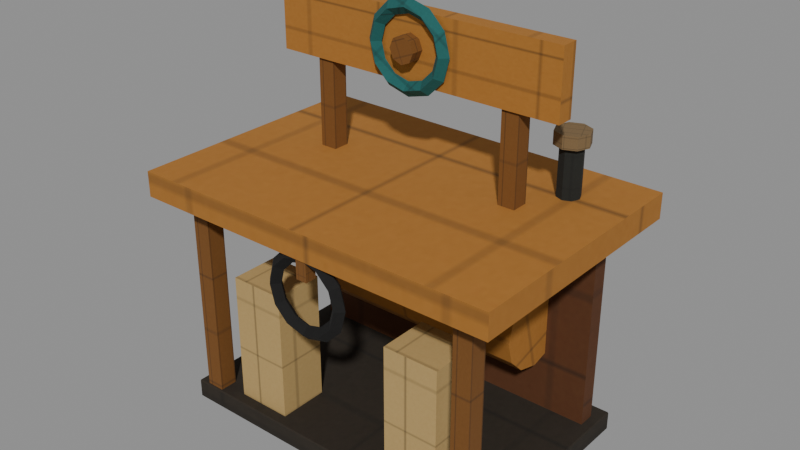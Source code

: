 # Source: filling-shed.e4.blend  (saved by Blender 5.1.30; exported with 4.5.12 LTS)
import bpy
from mathutils import Matrix  # noqa: F401  (used for matrix-valued properties, if any)

bpy.ops.wm.read_factory_settings(use_empty=True)
scene = bpy.context.scene
scene.name = 'Scene'

# ---- images (referenced by path relative to the original .blend; pixels are not part of the script)
import os
ASSET_DIR = os.environ.get("B2B_ASSET_DIR", "")  # directory of the original .blend (textures are referenced by path, not embedded)
HERE = os.path.dirname(os.path.abspath(__file__))  # packed textures are extracted next to this script under _unpacked/

def load_image(name, relpath, width, height, colorspace="sRGB"):
    """Load a texture the original file referenced (path relative to the .blend, or extracted next to this script)."""
    p = next((c for c in (os.path.join(HERE, relpath), os.path.join(ASSET_DIR, relpath)) if relpath and os.path.exists(c)), "")
    if p:
        img = bpy.data.images.load(p, check_existing=True)
        img.name = name
    else:  # same state as the original file: an image datablock whose file is absent (Cycles renders it pink)
        img = bpy.data.images.new(name, width, height)
        img.source = "FILE"
        img.filepath = "//" + (relpath or name)
    img.colorspace_settings.name = colorspace
    return img
img_era_props_e4_atlas_png = load_image('era-props-e4-atlas.png', '_unpacked/era-props-e4-atlas.61669134.png', 512, 512, 'sRGB')

# ---- materials (node trees are filled in below, after node groups)
mat_e4erapropssharedmaterial = bpy.data.materials.new('E4EraPropsSharedMaterial')

# ---- material node trees
mat_e4erapropssharedmaterial.use_nodes = True; mat_e4erapropssharedmaterial.node_tree.nodes.clear()
_N = mat_e4erapropssharedmaterial.node_tree.nodes; _L = mat_e4erapropssharedmaterial.node_tree.links
n0 = _N.new('ShaderNodeOutputMaterial'); n0.name = 'Material Output'; n0.location = (0, 0)
n1 = _N.new('ShaderNodeBsdfPrincipled'); n1.name = 'Principled BSDF'; n1.location = (0, 0)
n1.inputs[2].default_value = 0.9
n1.inputs[27].default_value = (0.0, 0.0, 0.0, 1.0)
n2 = _N.new('ShaderNodeTexImage'); n2.name = 'Image Texture'; n2.location = (0, 0)
n2.image = img_era_props_e4_atlas_png
_L.new(n2.outputs[0], n1.inputs[0])
_L.new(n1.outputs[0], n0.inputs[0])
n0.is_active_output = True

# ---- meshes
me_fillingshede4mesh = bpy.data.meshes.new('FillingShedE4Mesh')
me_fillingshede4mesh.from_pydata([(-1.202, -0.752, 0.0), (-1.202, -0.76, 0.008), (-1.21, -0.752, 0.008), (-1.202, -0.76, 0.132), (-1.202, -0.752, 0.14), (-1.21, -0.752, 0.132), (-1.202, 0.752, 0.0), (-1.21, 0.752, 0.008), (-1.202, 0.76, 0.008), (-1.202, 0.752, 0.14), (-1.202, 0.76, 0.132), (-1.21, 0.752, 0.132), (1.202, -0.752, 0.0), (1.21, -0.752, 0.008), (1.202, -0.76, 0.008), (1.202, -0.752, 0.14), (1.202, -0.76, 0.132), (1.21, -0.752, 0.132), (1.202, 0.752, 0.0), (1.202, 0.76, 0.008), (1.21, 0.752, 0.008), (1.202, 0.752, 0.14), (1.21, 0.752, 0.132), (1.202, 0.76, 0.132), (-1.14, 0.52, 0.08), (-1.14, 0.52, 1.6), (-1.14, 0.64, 0.08), (-1.14, 0.64, 1.6), (1.14, 0.52, 0.08), (1.14, 0.52, 1.6), (1.14, 0.64, 0.08), (1.14, 0.64, 1.6), (-1.34, -0.91, 1.59), (-1.34, -0.91, 1.77), (-1.34, 0.91, 1.59), (-1.34, 0.91, 1.77), (1.34, -0.91, 1.59), (1.34, -0.91, 1.77), (1.34, 0.91, 1.59), (1.34, 0.91, 1.77), (-1.125, -0.745, 0.06), (-1.125, -0.745, 1.62), (-1.125, -0.615, 0.06), (-1.125, -0.615, 1.62), (-0.995, -0.745, 0.06), (-0.995, -0.745, 1.62), (-0.995, -0.615, 0.06), (-0.995, -0.615, 1.62), (0.995, -0.745, 0.06), (0.995, -0.745, 1.62), (0.995, -0.615, 0.06), (0.995, -0.615, 1.62), (1.125, -0.745, 0.06), (1.125, -0.745, 1.62), (1.125, -0.615, 0.06), (1.125, -0.615, 1.62), (-0.82, 0.72, 0.86), (0.82, 0.72, 0.86), (-0.82, 0.6771, 0.7), (0.82, 0.6771, 0.7), (-0.82, 0.56, 0.5829), (0.82, 0.56, 0.5829), (-0.82, 0.4, 0.54), (0.82, 0.4, 0.54), (-0.82, 0.24, 0.5829), (0.82, 0.24, 0.5829), (-0.82, 0.1229, 0.7), (0.82, 0.1229, 0.7), (-0.82, 0.08, 0.86), (0.82, 0.08, 0.86), (-0.82, 0.1229, 1.02), (0.82, 0.1229, 1.02), (-0.82, 0.24, 1.137), (0.82, 0.24, 1.137), (-0.82, 0.4, 1.18), (0.82, 0.4, 1.18), (-0.82, 0.56, 1.137), (0.82, 0.56, 1.137), (-0.82, 0.6771, 1.02), (0.82, 0.6771, 1.02), (-0.84, -0.68, 0.07), (-0.84, -0.68, 1.07), (-0.84, -0.32, 0.07), (-0.84, -0.32, 1.07), (-0.44, -0.68, 0.07), (-0.44, -0.68, 1.07), (-0.44, -0.32, 0.07), (-0.44, -0.32, 1.07), (0.44, -0.68, 0.07), (0.44, -0.68, 1.07), (0.44, -0.32, 0.07), (0.44, -0.32, 1.07), (0.84, -0.68, 0.07), (0.84, -0.68, 1.07), (0.84, -0.32, 0.07), (0.84, -0.32, 1.07), (-0.78, 0.12, 1.67), (-0.78, 0.12, 2.81), (-0.78, 0.24, 1.67), (-0.78, 0.24, 2.81), (-0.66, 0.12, 1.67), (-0.66, 0.12, 2.81), (-0.66, 0.24, 1.67), (-0.66, 0.24, 2.81), (0.66, 0.12, 1.67), (0.66, 0.12, 2.81), (0.66, 0.24, 1.67), (0.66, 0.24, 2.81), (0.78, 0.12, 1.67), (0.78, 0.12, 2.81), (0.78, 0.24, 1.67), (0.78, 0.24, 2.81), (-1.06, 0.1, 2.39), (-1.06, 0.1, 2.85), (-1.06, 0.22, 2.39), (-1.06, 0.22, 2.85), (1.06, 0.1, 2.39), (1.06, 0.1, 2.85), (1.06, 0.22, 2.39), (1.06, 0.22, 2.85), (0.31, 0.08, 2.62), (0.26, 0.03, 2.62), (0.21, 0.08, 2.62), (0.26, 0.13, 2.62), (0.2685, 0.08, 2.775), (0.2252, 0.03, 2.75), (0.1819, 0.08, 2.725), (0.2252, 0.13, 2.75), (0.155, 0.08, 2.888), (0.13, 0.03, 2.845), (0.105, 0.08, 2.802), (0.13, 0.13, 2.845), (2.34e-08, 0.08, 2.93), (1.963e-08, 0.03, 2.88), (1.585e-08, 0.08, 2.83), (1.963e-08, 0.13, 2.88), (-0.155, 0.08, 2.888), (-0.13, 0.03, 2.845), (-0.105, 0.08, 2.802), (-0.13, 0.13, 2.845), (-0.2685, 0.08, 2.775), (-0.2252, 0.03, 2.75), (-0.1819, 0.08, 2.725), (-0.2252, 0.13, 2.75), (-0.31, 0.08, 2.62), (-0.26, 0.03, 2.62), (-0.21, 0.08, 2.62), (-0.26, 0.13, 2.62), (-0.2685, 0.08, 2.465), (-0.2252, 0.03, 2.49), (-0.1819, 0.08, 2.515), (-0.2252, 0.13, 2.49), (-0.155, 0.08, 2.352), (-0.13, 0.03, 2.395), (-0.105, 0.08, 2.438), (-0.13, 0.13, 2.395), (2.34e-08, 0.08, 2.31), (1.963e-08, 0.03, 2.36), (1.585e-08, 0.08, 2.41), (1.963e-08, 0.13, 2.36), (0.155, 0.08, 2.352), (0.13, 0.03, 2.395), (0.105, 0.08, 2.438), (0.13, 0.13, 2.395), (0.2685, 0.08, 2.465), (0.2252, 0.03, 2.49), (0.1819, 0.08, 2.515), (0.2252, 0.13, 2.49), (0.0, 0.11, 2.71), (0.0, 0.01, 2.71), (0.06364, 0.11, 2.684), (0.06364, 0.01, 2.684), (0.09, 0.11, 2.62), (0.09, 0.01, 2.62), (0.06364, 0.11, 2.556), (0.06364, 0.01, 2.556), (0.0, 0.11, 2.53), (0.0, 0.01, 2.53), (-0.06364, 0.11, 2.556), (-0.06364, 0.01, 2.556), (-0.09, 0.11, 2.62), (-0.09, 0.01, 2.62), (-0.06364, 0.11, 2.684), (-0.06364, 0.01, 2.684), (0.31, -0.86, 1.34), (0.26, -0.91, 1.34), (0.21, -0.86, 1.34), (0.26, -0.81, 1.34), (0.2685, -0.86, 1.495), (0.2252, -0.91, 1.47), (0.1819, -0.86, 1.445), (0.2252, -0.81, 1.47), (0.155, -0.86, 1.608), (0.13, -0.91, 1.565), (0.105, -0.86, 1.522), (0.13, -0.81, 1.565), (2.34e-08, -0.86, 1.65), (1.963e-08, -0.91, 1.6), (1.585e-08, -0.86, 1.55), (1.963e-08, -0.81, 1.6), (-0.155, -0.86, 1.608), (-0.13, -0.91, 1.565), (-0.105, -0.86, 1.522), (-0.13, -0.81, 1.565), (-0.2685, -0.86, 1.495), (-0.2252, -0.91, 1.47), (-0.1819, -0.86, 1.445), (-0.2252, -0.81, 1.47), (-0.31, -0.86, 1.34), (-0.26, -0.91, 1.34), (-0.21, -0.86, 1.34), (-0.26, -0.81, 1.34), (-0.2685, -0.86, 1.185), (-0.2252, -0.91, 1.21), (-0.1819, -0.86, 1.235), (-0.2252, -0.81, 1.21), (-0.155, -0.86, 1.072), (-0.13, -0.91, 1.115), (-0.105, -0.86, 1.158), (-0.13, -0.81, 1.115), (2.34e-08, -0.86, 1.03), (1.963e-08, -0.91, 1.08), (1.585e-08, -0.86, 1.13), (1.963e-08, -0.81, 1.08), (0.155, -0.86, 1.072), (0.13, -0.91, 1.115), (0.105, -0.86, 1.158), (0.13, -0.81, 1.115), (0.2685, -0.86, 1.185), (0.2252, -0.91, 1.21), (0.1819, -0.86, 1.235), (0.2252, -0.81, 1.21), (-0.04, -0.9, 1.45), (-0.04, -0.9, 1.71), (-0.04, -0.82, 1.45), (-0.04, -0.82, 1.71), (0.04, -0.9, 1.45), (0.04, -0.9, 1.71), (0.04, -0.82, 1.45), (0.04, -0.82, 1.71), (0.92, 0.58, 1.42), (0.92, 0.58, 2.14), (0.9766, 0.5566, 1.42), (0.9766, 0.5566, 2.14), (1.0, 0.5, 1.42), (1.0, 0.5, 2.14), (0.9766, 0.4434, 1.42), (0.9766, 0.4434, 2.14), (0.92, 0.42, 1.42), (0.92, 0.42, 2.14), (0.8634, 0.4434, 1.42), (0.8634, 0.4434, 2.14), (0.84, 0.5, 1.42), (0.84, 0.5, 2.14), (0.8634, 0.5566, 1.42), (0.8634, 0.5566, 2.14), (0.92, 0.62, 2.115), (0.92, 0.62, 2.205), (1.005, 0.5849, 2.115), (1.005, 0.5849, 2.205), (1.04, 0.5, 2.115), (1.04, 0.5, 2.205), (1.005, 0.4151, 2.115), (1.005, 0.4151, 2.205), (0.92, 0.38, 2.115), (0.92, 0.38, 2.205), (0.8351, 0.4151, 2.115), (0.8351, 0.4151, 2.205), (0.8, 0.5, 2.115), (0.8, 0.5, 2.205), (0.8351, 0.5849, 2.115), (0.8351, 0.5849, 2.205)], [], [(0, 1, 2), (3, 4, 5), (6, 7, 8), (9, 10, 11), (12, 13, 14), (15, 16, 17), (18, 19, 20), (21, 22, 23), (6, 0, 2, 7), (1, 3, 5, 2), (4, 9, 11, 5), (10, 8, 7, 11), (18, 6, 8, 19), (9, 21, 23, 10), (22, 20, 19, 23), (12, 18, 20, 13), (21, 15, 17, 22), (16, 14, 13, 17), (0, 12, 14, 1), (15, 4, 3, 16), (6, 18, 12, 0), (2, 5, 11, 7), (14, 16, 3, 1), (21, 9, 4, 15), (8, 10, 23, 19), (20, 22, 17, 13), (24, 25, 27, 26), (26, 27, 31, 30), (30, 31, 29, 28), (28, 29, 25, 24), (26, 30, 28, 24), (31, 27, 25, 29), (32, 33, 35, 34), (34, 35, 39, 38), (38, 39, 37, 36), (36, 37, 33, 32), (34, 38, 36, 32), (39, 35, 33, 37), (40, 41, 43, 42), (42, 43, 47, 46), (46, 47, 45, 44), (44, 45, 41, 40), (42, 46, 44, 40), (47, 43, 41, 45), (48, 49, 51, 50), (50, 51, 55, 54), (54, 55, 53, 52), (52, 53, 49, 48), (50, 54, 52, 48), (55, 51, 49, 53), (56, 57, 59, 58), (58, 59, 61, 60), (60, 61, 63, 62), (62, 63, 65, 64), (64, 65, 67, 66), (66, 67, 69, 68), (68, 69, 71, 70), (70, 71, 73, 72), (72, 73, 75, 74), (74, 75, 77, 76), (59, 57, 79, 77, 75, 73, 71, 69, 67, 65, 63, 61), (76, 77, 79, 78), (78, 79, 57, 56), (56, 58, 60, 62, 64, 66, 68, 70, 72, 74, 76, 78), (80, 81, 83, 82), (82, 83, 87, 86), (86, 87, 85, 84), (84, 85, 81, 80), (82, 86, 84, 80), (87, 83, 81, 85), (88, 89, 91, 90), (90, 91, 95, 94), (94, 95, 93, 92), (92, 93, 89, 88), (90, 94, 92, 88), (95, 91, 89, 93), (96, 97, 99, 98), (98, 99, 103, 102), (102, 103, 101, 100), (100, 101, 97, 96), (98, 102, 100, 96), (103, 99, 97, 101), (104, 105, 107, 106), (106, 107, 111, 110), (110, 111, 109, 108), (108, 109, 105, 104), (106, 110, 108, 104), (111, 107, 105, 109), (112, 113, 115, 114), (114, 115, 119, 118), (118, 119, 117, 116), (116, 117, 113, 112), (114, 118, 116, 112), (119, 115, 113, 117), (120, 124, 125, 121), (121, 125, 126, 122), (122, 126, 127, 123), (123, 127, 124, 120), (124, 128, 129, 125), (125, 129, 130, 126), (126, 130, 131, 127), (127, 131, 128, 124), (128, 132, 133, 129), (129, 133, 134, 130), (130, 134, 135, 131), (131, 135, 132, 128), (132, 136, 137, 133), (133, 137, 138, 134), (134, 138, 139, 135), (135, 139, 136, 132), (136, 140, 141, 137), (137, 141, 142, 138), (138, 142, 143, 139), (139, 143, 140, 136), (140, 144, 145, 141), (141, 145, 146, 142), (142, 146, 147, 143), (143, 147, 144, 140), (144, 148, 149, 145), (145, 149, 150, 146), (146, 150, 151, 147), (147, 151, 148, 144), (148, 152, 153, 149), (149, 153, 154, 150), (150, 154, 155, 151), (151, 155, 152, 148), (152, 156, 157, 153), (153, 157, 158, 154), (154, 158, 159, 155), (155, 159, 156, 152), (156, 160, 161, 157), (157, 161, 162, 158), (158, 162, 163, 159), (159, 163, 160, 156), (160, 164, 165, 161), (161, 165, 166, 162), (162, 166, 167, 163), (163, 167, 164, 160), (164, 120, 121, 165), (165, 121, 122, 166), (166, 122, 123, 167), (167, 123, 120, 164), (168, 169, 171, 170), (170, 171, 173, 172), (172, 173, 175, 174), (174, 175, 177, 176), (176, 177, 179, 178), (178, 179, 181, 180), (171, 169, 183, 181, 179, 177, 175, 173), (180, 181, 183, 182), (182, 183, 169, 168), (168, 170, 172, 174, 176, 178, 180, 182), (184, 188, 189, 185), (185, 189, 190, 186), (186, 190, 191, 187), (187, 191, 188, 184), (188, 192, 193, 189), (189, 193, 194, 190), (190, 194, 195, 191), (191, 195, 192, 188), (192, 196, 197, 193), (193, 197, 198, 194), (194, 198, 199, 195), (195, 199, 196, 192), (196, 200, 201, 197), (197, 201, 202, 198), (198, 202, 203, 199), (199, 203, 200, 196), (200, 204, 205, 201), (201, 205, 206, 202), (202, 206, 207, 203), (203, 207, 204, 200), (204, 208, 209, 205), (205, 209, 210, 206), (206, 210, 211, 207), (207, 211, 208, 204), (208, 212, 213, 209), (209, 213, 214, 210), (210, 214, 215, 211), (211, 215, 212, 208), (212, 216, 217, 213), (213, 217, 218, 214), (214, 218, 219, 215), (215, 219, 216, 212), (216, 220, 221, 217), (217, 221, 222, 218), (218, 222, 223, 219), (219, 223, 220, 216), (220, 224, 225, 221), (221, 225, 226, 222), (222, 226, 227, 223), (223, 227, 224, 220), (224, 228, 229, 225), (225, 229, 230, 226), (226, 230, 231, 227), (227, 231, 228, 224), (228, 184, 185, 229), (229, 185, 186, 230), (230, 186, 187, 231), (231, 187, 184, 228), (232, 233, 235, 234), (234, 235, 239, 238), (238, 239, 237, 236), (236, 237, 233, 232), (234, 238, 236, 232), (239, 235, 233, 237), (240, 241, 243, 242), (242, 243, 245, 244), (244, 245, 247, 246), (246, 247, 249, 248), (248, 249, 251, 250), (250, 251, 253, 252), (243, 241, 255, 253, 251, 249, 247, 245), (252, 253, 255, 254), (254, 255, 241, 240), (240, 242, 244, 246, 248, 250, 252, 254), (256, 257, 259, 258), (258, 259, 261, 260), (260, 261, 263, 262), (262, 263, 265, 264), (264, 265, 267, 266), (266, 267, 269, 268), (259, 257, 271, 269, 267, 265, 263, 261), (268, 269, 271, 270), (270, 271, 257, 256), (256, 258, 260, 262, 264, 266, 268, 270)])
_uv = me_fillingshede4mesh.uv_layers.new(name='UVMap')
_uv.uv.foreach_set('vector', [0.3234, 0.9747, 0.323, 0.974, 0.3238, 0.974, 0.323, 0.9635, 0.3234, 0.9628, 0.3238, 0.9635, 0.484, 0.9933, 0.4845, 0.9928, 0.4845, 0.9937, 0.4937, 0.9933, 0.4932, 0.9937, 0.4932, 0.9928, 0.4724, 0.8466, 0.473, 0.8461, 0.473, 0.8471, 0.4822, 0.8466, 0.4816, 0.8471, 0.4816, 0.8461, 0.484, 0.9003, 0.4845, 0.8999, 0.4845, 0.9008, 0.4938, 0.9003, 0.4932, 0.9008, 0.4932, 0.8999, 0.362, 0.7569, 0.2568, 0.7569, 0.2568, 0.7563, 0.362, 0.7563, 0.323, 0.974, 0.323, 0.9635, 0.3238, 0.9635, 0.3238, 0.974, 0.3649, 0.96, 0.4701, 0.96, 0.4701, 0.9607, 0.3649, 0.9607, 0.4932, 0.9937, 0.4845, 0.9937, 0.4845, 0.9928, 0.4932, 0.9928, 0.362, 0.96, 0.362, 0.7569, 0.3626, 0.7569, 0.3626, 0.96, 0.4701, 0.96, 0.4701, 0.7569, 0.4706, 0.7569, 0.4706, 0.96, 0.4932, 0.9008, 0.4845, 0.9008, 0.4845, 0.8999, 0.4932, 0.8999, 0.2568, 0.96, 0.362, 0.96, 0.362, 0.9607, 0.2568, 0.9607, 0.4701, 0.7569, 0.3649, 0.7569, 0.3649, 0.7563, 0.4701, 0.7563, 0.4816, 0.8471, 0.473, 0.8471, 0.473, 0.8461, 0.4816, 0.8461, 0.2568, 0.7569, 0.2568, 0.96, 0.2562, 0.96, 0.2563, 0.7569, 0.3649, 0.7569, 0.3649, 0.96, 0.3643, 0.96, 0.3643, 0.7569, 0.362, 0.7569, 0.362, 0.96, 0.2568, 0.96, 0.2568, 0.7569, 0.4845, 0.9029, 0.4932, 0.9029, 0.4932, 0.9928, 0.4845, 0.9928, 0.473, 0.8471, 0.4816, 0.8471, 0.4816, 0.9907, 0.473, 0.9907, 0.4701, 0.7569, 0.4701, 0.96, 0.3649, 0.96, 0.3649, 0.7569, 0.4845, 0.7563, 0.4932, 0.7563, 0.4932, 0.8999, 0.4845, 0.8999, 0.473, 0.7563, 0.4816, 0.7563, 0.4816, 0.8461, 0.473, 0.8461, 0.7356, 0.124, 0.7356, 0.00625, 0.7437, 0.00625, 0.7437, 0.124, 0.6093, 0.1829, 0.5063, 0.1829, 0.5063, 0.00625, 0.6093, 0.00625, 0.7356, 0.2438, 0.7356, 0.126, 0.7437, 0.126, 0.7437, 0.2438, 0.714, 0.1829, 0.611, 0.1829, 0.611, 0.00625, 0.714, 0.00625, 0.7239, 0.00625, 0.7239, 0.1829, 0.7158, 0.1829, 0.7158, 0.00625, 0.7338, 0.00625, 0.7338, 0.1829, 0.7257, 0.1829, 0.7257, 0.00625, 0.9937, 0.374, 0.9838, 0.374, 0.9838, 0.2562, 0.9937, 0.2563, 0.9704, 0.4296, 0.9605, 0.4296, 0.9605, 0.2562, 0.9704, 0.2562, 0.9937, 0.4938, 0.9838, 0.4938, 0.9838, 0.376, 0.9937, 0.376, 0.9821, 0.4296, 0.9722, 0.4296, 0.9722, 0.2562, 0.9821, 0.2562, 0.8566, 0.2563, 0.8566, 0.4296, 0.7563, 0.4296, 0.7563, 0.2562, 0.9588, 0.2563, 0.9588, 0.4296, 0.8584, 0.4296, 0.8584, 0.2562, 0.5063, 0.4938, 0.5063, 0.2562, 0.5505, 0.2562, 0.5505, 0.4938, 0.5546, 0.4938, 0.5546, 0.2562, 0.5988, 0.2562, 0.5988, 0.4938, 0.6029, 0.4938, 0.6029, 0.2562, 0.6471, 0.2562, 0.6471, 0.4938, 0.6512, 0.4938, 0.6512, 0.2562, 0.6954, 0.2562, 0.6954, 0.4938, 0.7437, 0.3274, 0.7437, 0.3472, 0.6995, 0.3472, 0.6995, 0.3274, 0.7437, 0.349, 0.7437, 0.3688, 0.6995, 0.3688, 0.6995, 0.349, 0.5063, 0.4938, 0.5063, 0.2562, 0.5505, 0.2562, 0.5505, 0.4938, 0.5546, 0.4938, 0.5546, 0.2562, 0.5988, 0.2562, 0.5988, 0.4938, 0.6029, 0.4938, 0.6029, 0.2562, 0.6471, 0.2562, 0.6471, 0.4938, 0.6512, 0.4938, 0.6512, 0.2562, 0.6954, 0.2562, 0.6954, 0.4938, 0.7437, 0.3274, 0.7437, 0.3472, 0.6995, 0.3472, 0.6995, 0.3274, 0.7437, 0.349, 0.7437, 0.3688, 0.6995, 0.3688, 0.6995, 0.349, 0.869, 0.4272, 0.869, 0.2562, 0.8929, 0.2562, 0.8929, 0.4272, 0.8929, 0.4272, 0.8929, 0.2562, 0.9136, 0.2562, 0.9136, 0.4272, 0.9136, 0.4272, 0.9136, 0.2562, 0.9256, 0.2562, 0.9256, 0.4272, 0.7563, 0.4272, 0.7563, 0.2562, 0.7682, 0.2562, 0.7682, 0.4272, 0.7682, 0.4272, 0.7682, 0.2562, 0.7889, 0.2562, 0.7889, 0.4272, 0.7889, 0.4272, 0.7889, 0.2562, 0.8128, 0.2562, 0.8128, 0.4272, 0.8128, 0.4272, 0.8128, 0.2562, 0.8335, 0.2562, 0.8335, 0.4272, 0.8335, 0.4272, 0.8335, 0.2562, 0.8455, 0.2562, 0.8455, 0.4272, 0.9284, 0.4272, 0.9284, 0.2562, 0.9491, 0.2562, 0.9491, 0.4272, 0.9491, 0.4272, 0.9491, 0.2562, 0.973, 0.2562, 0.973, 0.4272, 0.7682, 0.4851, 0.7563, 0.4702, 0.7563, 0.4529, 0.7682, 0.4379, 0.7889, 0.4293, 0.8128, 0.4293, 0.8335, 0.4379, 0.8455, 0.4529, 0.8455, 0.4702, 0.8335, 0.4851, 0.8128, 0.4938, 0.7889, 0.4938, 0.973, 0.4272, 0.973, 0.2562, 0.9937, 0.2562, 0.9937, 0.4272, 0.8483, 0.4272, 0.8483, 0.2562, 0.869, 0.2562, 0.869, 0.4272, 0.8483, 0.4702, 0.8483, 0.4529, 0.8603, 0.4379, 0.881, 0.4293, 0.9049, 0.4293, 0.9256, 0.4379, 0.9375, 0.4529, 0.9375, 0.4702, 0.9256, 0.4851, 0.9049, 0.4938, 0.881, 0.4938, 0.8603, 0.4851, 0.8823, 0.9239, 0.8823, 0.7563, 0.9368, 0.7563, 0.9368, 0.9239, 0.7563, 0.9239, 0.7563, 0.7563, 0.8168, 0.7563, 0.8168, 0.9239, 0.9393, 0.9239, 0.9393, 0.7563, 0.9937, 0.7563, 0.9937, 0.9239, 0.8193, 0.9239, 0.8193, 0.7563, 0.8798, 0.7563, 0.8798, 0.9239, 0.8107, 0.9267, 0.8107, 0.9937, 0.7563, 0.9937, 0.7563, 0.9267, 0.8677, 0.9267, 0.8677, 0.9937, 0.8132, 0.9937, 0.8132, 0.9267, 0.8823, 0.9239, 0.8823, 0.7563, 0.9368, 0.7563, 0.9368, 0.9239, 0.7563, 0.9239, 0.7563, 0.7563, 0.8168, 0.7563, 0.8168, 0.9239, 0.9393, 0.9239, 0.9393, 0.7563, 0.9937, 0.7563, 0.9937, 0.9239, 0.8193, 0.9239, 0.8193, 0.7563, 0.8798, 0.7563, 0.8798, 0.9239, 0.8107, 0.9267, 0.8107, 0.9937, 0.7563, 0.9937, 0.7563, 0.9267, 0.8677, 0.9267, 0.8677, 0.9937, 0.8132, 0.9937, 0.8132, 0.9267, 0.5063, 0.4938, 0.5063, 0.2562, 0.5506, 0.2562, 0.5506, 0.4938, 0.5545, 0.4938, 0.5545, 0.2562, 0.5989, 0.2562, 0.5989, 0.4938, 0.6028, 0.4938, 0.6028, 0.2562, 0.6472, 0.2562, 0.6472, 0.4938, 0.6511, 0.4938, 0.6511, 0.2562, 0.6955, 0.2562, 0.6955, 0.4938, 0.7437, 0.353, 0.7437, 0.378, 0.6994, 0.378, 0.6994, 0.353, 0.7437, 0.3802, 0.7437, 0.4052, 0.6994, 0.4052, 0.6994, 0.3802, 0.5063, 0.4938, 0.5063, 0.2562, 0.5506, 0.2562, 0.5506, 0.4938, 0.5545, 0.4938, 0.5545, 0.2562, 0.5989, 0.2562, 0.5989, 0.4938, 0.6028, 0.4938, 0.6028, 0.2562, 0.6472, 0.2562, 0.6472, 0.4938, 0.6511, 0.4938, 0.6511, 0.2562, 0.6955, 0.2562, 0.6955, 0.4938, 0.7437, 0.353, 0.7437, 0.378, 0.6994, 0.378, 0.6994, 0.353, 0.7437, 0.3802, 0.7437, 0.4052, 0.6994, 0.4052, 0.6994, 0.3802, 0.9726, 0.3078, 0.9726, 0.2563, 0.9937, 0.2563, 0.9937, 0.3078, 0.8372, 0.4938, 0.7563, 0.4937, 0.7563, 0.2562, 0.8372, 0.2563, 0.9726, 0.3613, 0.9726, 0.3097, 0.9937, 0.3097, 0.9937, 0.3613, 0.9212, 0.4938, 0.8403, 0.4938, 0.8403, 0.2563, 0.9212, 0.2563, 0.9454, 0.2562, 0.9454, 0.4937, 0.9243, 0.4937, 0.9243, 0.2562, 0.9696, 0.2562, 0.9696, 0.4937, 0.9484, 0.4937, 0.9484, 0.2562, 0.4015, 0.6213, 0.3833, 0.5951, 0.3975, 0.5897, 0.4127, 0.6116, 0.2843, 0.6473, 0.2995, 0.6692, 0.2853, 0.6747, 0.273, 0.6569, 0.3253, 0.7237, 0.3376, 0.706, 0.3518, 0.7114, 0.3365, 0.7333, 0.473, 0.5283, 0.4577, 0.5502, 0.4435, 0.5448, 0.4617, 0.5187, 0.3833, 0.5951, 0.3767, 0.5622, 0.392, 0.5621, 0.3975, 0.5897, 0.2995, 0.6692, 0.3051, 0.6968, 0.2898, 0.6969, 0.2853, 0.6747, 0.3376, 0.706, 0.3421, 0.6837, 0.3573, 0.6838, 0.3518, 0.7114, 0.4577, 0.5502, 0.4522, 0.5778, 0.4369, 0.5777, 0.4435, 0.5448, 0.3767, 0.5622, 0.3833, 0.5314, 0.3975, 0.5362, 0.392, 0.5621, 0.3051, 0.6968, 0.2995, 0.7227, 0.2853, 0.7178, 0.2898, 0.6969, 0.3421, 0.6837, 0.3376, 0.6628, 0.3518, 0.658, 0.3573, 0.6838, 0.4522, 0.5778, 0.4577, 0.6037, 0.4435, 0.6085, 0.4369, 0.5777, 0.3833, 0.5314, 0.4015, 0.5109, 0.4127, 0.5191, 0.3975, 0.5362, 0.2995, 0.7227, 0.2843, 0.7398, 0.273, 0.7317, 0.2853, 0.7178, 0.3376, 0.6628, 0.3253, 0.649, 0.3365, 0.6408, 0.3518, 0.658, 0.4577, 0.6037, 0.473, 0.6208, 0.4617, 0.629, 0.4435, 0.6085, 0.4015, 0.5109, 0.4263, 0.5063, 0.4335, 0.5152, 0.4127, 0.5191, 0.2843, 0.7398, 0.2635, 0.7437, 0.2562, 0.7348, 0.273, 0.7317, 0.3253, 0.649, 0.3085, 0.6458, 0.3158, 0.6369, 0.3365, 0.6408, 0.473, 0.6208, 0.4937, 0.6247, 0.4865, 0.6337, 0.4617, 0.629, 0.3058, 0.6337, 0.281, 0.6213, 0.2923, 0.6116, 0.3131, 0.622, 0.368, 0.6369, 0.3888, 0.6473, 0.3775, 0.6569, 0.3607, 0.6485, 0.4129, 0.7321, 0.4297, 0.7237, 0.441, 0.7333, 0.4202, 0.7437, 0.3733, 0.5179, 0.3525, 0.5283, 0.3413, 0.5187, 0.366, 0.5063, 0.281, 0.6213, 0.2629, 0.5951, 0.2771, 0.5897, 0.2923, 0.6116, 0.3888, 0.6473, 0.404, 0.6692, 0.3898, 0.6747, 0.3775, 0.6569, 0.4297, 0.7237, 0.442, 0.706, 0.4562, 0.7114, 0.441, 0.7333, 0.3525, 0.5283, 0.3373, 0.5502, 0.3231, 0.5448, 0.3413, 0.5187, 0.2629, 0.5951, 0.2562, 0.5622, 0.2715, 0.5621, 0.2771, 0.5897, 0.404, 0.6692, 0.4095, 0.6968, 0.3943, 0.6969, 0.3898, 0.6747, 0.442, 0.706, 0.4465, 0.6837, 0.4618, 0.6838, 0.4562, 0.7114, 0.3373, 0.5502, 0.3317, 0.5778, 0.3165, 0.5777, 0.3231, 0.5448, 0.2562, 0.5622, 0.2629, 0.5314, 0.2771, 0.5362, 0.2715, 0.5621, 0.4095, 0.6968, 0.404, 0.7227, 0.3898, 0.7178, 0.3943, 0.6969, 0.4465, 0.6837, 0.442, 0.6628, 0.4562, 0.658, 0.4618, 0.6838, 0.3317, 0.5778, 0.3373, 0.6037, 0.3231, 0.6085, 0.3165, 0.5777, 0.2629, 0.5314, 0.281, 0.5109, 0.2923, 0.5191, 0.2771, 0.5362, 0.404, 0.7227, 0.3888, 0.7398, 0.3775, 0.7317, 0.3898, 0.7178, 0.442, 0.6628, 0.4297, 0.649, 0.441, 0.6408, 0.4562, 0.658, 0.3373, 0.6037, 0.3525, 0.6208, 0.3413, 0.629, 0.3231, 0.6085, 0.281, 0.5109, 0.3058, 0.5063, 0.3131, 0.5152, 0.2923, 0.5191, 0.3888, 0.7398, 0.368, 0.7437, 0.3607, 0.7348, 0.3775, 0.7317, 0.4297, 0.649, 0.4129, 0.6458, 0.4202, 0.6369, 0.441, 0.6408, 0.3525, 0.6208, 0.3733, 0.6247, 0.366, 0.6337, 0.3413, 0.629, 0.4263, 0.6337, 0.4015, 0.6213, 0.4127, 0.6116, 0.4335, 0.622, 0.2635, 0.6369, 0.2843, 0.6473, 0.273, 0.6569, 0.2562, 0.6485, 0.3085, 0.7321, 0.3253, 0.7237, 0.3365, 0.7333, 0.3158, 0.7437, 0.4938, 0.5179, 0.473, 0.5283, 0.4617, 0.5187, 0.4865, 0.5063, 0.5459, 0.4938, 0.5063, 0.4938, 0.5063, 0.4736, 0.5459, 0.4736, 0.5459, 0.4736, 0.5063, 0.4736, 0.5063, 0.4451, 0.5459, 0.4451, 0.5883, 0.4938, 0.5486, 0.4938, 0.5486, 0.4736, 0.5883, 0.4736, 0.5883, 0.4736, 0.5486, 0.4736, 0.5486, 0.4451, 0.5883, 0.4451, 0.7437, 0.3049, 0.7041, 0.3049, 0.7041, 0.2847, 0.7437, 0.2847, 0.7437, 0.2847, 0.7041, 0.2847, 0.7041, 0.2562, 0.7437, 0.2562, 0.6163, 0.325, 0.597, 0.3049, 0.597, 0.2764, 0.6163, 0.2562, 0.6436, 0.2562, 0.663, 0.2764, 0.663, 0.3049, 0.6436, 0.325, 0.7437, 0.3563, 0.7041, 0.3563, 0.7041, 0.3361, 0.7437, 0.3361, 0.7437, 0.3361, 0.7041, 0.3361, 0.7041, 0.3076, 0.7437, 0.3076, 0.597, 0.3764, 0.597, 0.3479, 0.6163, 0.3278, 0.6436, 0.3278, 0.663, 0.3479, 0.663, 0.3764, 0.6436, 0.3965, 0.6163, 0.3965, 0.1515, 0.8713, 0.1333, 0.8451, 0.1475, 0.8397, 0.1627, 0.8616, 0.03432, 0.8973, 0.04954, 0.9192, 0.03533, 0.9247, 0.02304, 0.9069, 0.07526, 0.9737, 0.08755, 0.956, 0.1018, 0.9614, 0.08654, 0.9833, 0.223, 0.7783, 0.2077, 0.8002, 0.1935, 0.7948, 0.2117, 0.7687, 0.1333, 0.8451, 0.1267, 0.8122, 0.142, 0.8121, 0.1475, 0.8397, 0.04954, 0.9192, 0.05511, 0.9468, 0.03983, 0.9469, 0.03533, 0.9247, 0.08755, 0.956, 0.09205, 0.9337, 0.1073, 0.9338, 0.1018, 0.9614, 0.2077, 0.8002, 0.2022, 0.8278, 0.1869, 0.8277, 0.1935, 0.7948, 0.1267, 0.8122, 0.1333, 0.7814, 0.1475, 0.7862, 0.142, 0.8121, 0.05511, 0.9468, 0.04954, 0.9727, 0.03533, 0.9678, 0.03983, 0.9469, 0.09205, 0.9337, 0.08755, 0.9128, 0.1018, 0.908, 0.1073, 0.9338, 0.2022, 0.8278, 0.2077, 0.8537, 0.1935, 0.8585, 0.1869, 0.8277, 0.1333, 0.7814, 0.1515, 0.7609, 0.1627, 0.7691, 0.1475, 0.7862, 0.04954, 0.9727, 0.03432, 0.9898, 0.02304, 0.9817, 0.03533, 0.9678, 0.08755, 0.9128, 0.07526, 0.899, 0.08654, 0.8908, 0.1018, 0.908, 0.2077, 0.8537, 0.223, 0.8708, 0.2117, 0.879, 0.1935, 0.8585, 0.1515, 0.7609, 0.1763, 0.7563, 0.1835, 0.7652, 0.1627, 0.7691, 0.03432, 0.9898, 0.01353, 0.9937, 0.00625, 0.9848, 0.02304, 0.9817, 0.07526, 0.899, 0.05847, 0.8958, 0.06575, 0.8869, 0.08654, 0.8908, 0.223, 0.8708, 0.2437, 0.8747, 0.2365, 0.8837, 0.2117, 0.879, 0.05583, 0.8837, 0.03104, 0.8713, 0.04232, 0.8616, 0.06311, 0.872, 0.118, 0.8869, 0.1388, 0.8973, 0.1275, 0.9069, 0.1107, 0.8985, 0.1629, 0.9821, 0.1797, 0.9737, 0.191, 0.9833, 0.1702, 0.9937, 0.1233, 0.7679, 0.1025, 0.7783, 0.09125, 0.7687, 0.116, 0.7563, 0.03104, 0.8713, 0.01289, 0.8451, 0.0271, 0.8397, 0.04232, 0.8616, 0.1388, 0.8973, 0.154, 0.9192, 0.1398, 0.9247, 0.1275, 0.9069, 0.1797, 0.9737, 0.192, 0.956, 0.2062, 0.9614, 0.191, 0.9833, 0.1025, 0.7783, 0.08731, 0.8002, 0.07311, 0.7948, 0.09125, 0.7687, 0.01289, 0.8451, 0.00625, 0.8122, 0.02153, 0.8121, 0.0271, 0.8397, 0.154, 0.9192, 0.1595, 0.9468, 0.1443, 0.9469, 0.1398, 0.9247, 0.192, 0.956, 0.1965, 0.9337, 0.2118, 0.9338, 0.2062, 0.9614, 0.08731, 0.8002, 0.08174, 0.8278, 0.06646, 0.8277, 0.07311, 0.7948, 0.00625, 0.8122, 0.01289, 0.7814, 0.0271, 0.7862, 0.02153, 0.8121, 0.1595, 0.9468, 0.154, 0.9727, 0.1398, 0.9678, 0.1443, 0.9469, 0.1965, 0.9337, 0.192, 0.9128, 0.2062, 0.908, 0.2118, 0.9338, 0.08174, 0.8278, 0.08731, 0.8537, 0.07311, 0.8585, 0.06646, 0.8277, 0.01289, 0.7814, 0.03104, 0.7609, 0.04232, 0.7691, 0.0271, 0.7862, 0.154, 0.9727, 0.1388, 0.9898, 0.1275, 0.9817, 0.1398, 0.9678, 0.192, 0.9128, 0.1797, 0.899, 0.191, 0.8908, 0.2062, 0.908, 0.08731, 0.8537, 0.1025, 0.8708, 0.09125, 0.879, 0.07311, 0.8585, 0.03104, 0.7609, 0.05583, 0.7563, 0.06311, 0.7652, 0.04232, 0.7691, 0.1388, 0.9898, 0.118, 0.9937, 0.1107, 0.9848, 0.1275, 0.9817, 0.1797, 0.899, 0.1629, 0.8958, 0.1702, 0.8869, 0.191, 0.8908, 0.1025, 0.8708, 0.1233, 0.8747, 0.116, 0.8837, 0.09125, 0.879, 0.1763, 0.8837, 0.1515, 0.8713, 0.1627, 0.8616, 0.1835, 0.872, 0.01353, 0.8869, 0.03432, 0.8973, 0.02304, 0.9069, 0.00625, 0.8985, 0.05847, 0.9821, 0.07526, 0.9737, 0.08654, 0.9833, 0.06575, 0.9937, 0.2438, 0.7679, 0.223, 0.7783, 0.2117, 0.7687, 0.2365, 0.7563, 0.5063, 0.3735, 0.5063, 0.2562, 0.5813, 0.2562, 0.5813, 0.3735, 0.5875, 0.3735, 0.5875, 0.2562, 0.6625, 0.2562, 0.6625, 0.3735, 0.6687, 0.3735, 0.6687, 0.2562, 0.7437, 0.2562, 0.7437, 0.3735, 0.5875, 0.4938, 0.5875, 0.3765, 0.6625, 0.3765, 0.6625, 0.4938, 0.5813, 0.3765, 0.5813, 0.4126, 0.5063, 0.4126, 0.5063, 0.3765, 0.5813, 0.4156, 0.5813, 0.4516, 0.5063, 0.4516, 0.5063, 0.4156, 0.02145, 0.4793, 0.02145, 0.2562, 0.04295, 0.2562, 0.04295, 0.4793, 0.04295, 0.4793, 0.04295, 0.2562, 0.05815, 0.2562, 0.05815, 0.4793, 0.1975, 0.4793, 0.1975, 0.2562, 0.219, 0.2562, 0.219, 0.4793, 0.06136, 0.4793, 0.06136, 0.2562, 0.07657, 0.2562, 0.07657, 0.4793, 0.07657, 0.4793, 0.07657, 0.2562, 0.09806, 0.2562, 0.09806, 0.4793, 0.09806, 0.4793, 0.09806, 0.2562, 0.1133, 0.2562, 0.1133, 0.4793, 0.1317, 0.4451, 0.1165, 0.4317, 0.1165, 0.4127, 0.1317, 0.3993, 0.1532, 0.3993, 0.1684, 0.4127, 0.1684, 0.4317, 0.1532, 0.4451, 0.2223, 0.4793, 0.2223, 0.2562, 0.2438, 0.2562, 0.2438, 0.4793, 0.00625, 0.4793, 0.00625, 0.2562, 0.02145, 0.2562, 0.02145, 0.4793, 0.1165, 0.4803, 0.1165, 0.4614, 0.1317, 0.448, 0.1532, 0.448, 0.1684, 0.4614, 0.1684, 0.4803, 0.1532, 0.4938, 0.1317, 0.4938, 0.6894, 0.8395, 0.6371, 0.8395, 0.6371, 0.805, 0.6894, 0.805, 0.6894, 0.805, 0.6371, 0.805, 0.6371, 0.7563, 0.6894, 0.7563, 0.6894, 0.9248, 0.6371, 0.9248, 0.6371, 0.8903, 0.6894, 0.8903, 0.6894, 0.8903, 0.6371, 0.8903, 0.6371, 0.8415, 0.6894, 0.8415, 0.7437, 0.8395, 0.6915, 0.8395, 0.6915, 0.805, 0.7437, 0.805, 0.7437, 0.805, 0.6915, 0.805, 0.6915, 0.7563, 0.7437, 0.7563, 0.544, 0.874, 0.5063, 0.8395, 0.5063, 0.7907, 0.544, 0.7563, 0.5973, 0.7563, 0.635, 0.7907, 0.635, 0.8395, 0.5973, 0.874, 0.7437, 0.9248, 0.6915, 0.9248, 0.6915, 0.8903, 0.7437, 0.8903, 0.7437, 0.8903, 0.6915, 0.8903, 0.6915, 0.8415, 0.7437, 0.8415, 0.5063, 0.9593, 0.5063, 0.9105, 0.544, 0.876, 0.5973, 0.876, 0.635, 0.9105, 0.635, 0.9593, 0.5973, 0.9937, 0.544, 0.9937])
me_fillingshede4mesh.materials.append(mat_e4erapropssharedmaterial)
me_fillingshede4mesh.update()

# ---- objects
ob_fillingshede4 = bpy.data.objects.new('FillingShedE4', me_fillingshede4mesh)
ob_exhaust_anchor_1 = bpy.data.objects.new('exhaust_anchor_1', None)
ob_exhaust_anchor_2 = bpy.data.objects.new('exhaust_anchor_2', None)
ob_exhaust_anchor_3 = bpy.data.objects.new('exhaust_anchor_3', None)

# ---- transforms, parenting, visibility, modifiers, constraints
ob_fillingshede4.location = (0.0, 0.0, 0.0)
ob_exhaust_anchor_1.parent = ob_fillingshede4
ob_exhaust_anchor_1.location = (0.92, 0.5, 2.26)
ob_exhaust_anchor_1.empty_display_size = 0.08
ob_exhaust_anchor_2.parent = ob_fillingshede4
ob_exhaust_anchor_2.location = (-0.64, -0.5, 1.12)
ob_exhaust_anchor_2.empty_display_size = 0.08
ob_exhaust_anchor_3.parent = ob_fillingshede4
ob_exhaust_anchor_3.location = (0.64, -0.5, 1.12)
ob_exhaust_anchor_3.empty_display_size = 0.08

# ---- collection membership
scene.collection.objects.link(ob_fillingshede4)
scene.collection.objects.link(ob_exhaust_anchor_1)
scene.collection.objects.link(ob_exhaust_anchor_2)
scene.collection.objects.link(ob_exhaust_anchor_3)

# ---- scene / render settings (as saved in the file)
scene.frame_start = 1; scene.frame_end = 250; scene.frame_set(1)
scene.render.engine = 'BLENDER_EEVEE_NEXT'
scene.render.bake_bias = 0.0
scene.render.bake_samples = 0
scene.cycles.sampling_pattern = 'TABULATED_SOBOL'
scene.eevee.use_volume_custom_range = False
bpy.context.view_layer.update()

# ---- added for rendering (the .blend has no active camera and no usable light): camera, sun + grey world if the file has none
cam_auto = bpy.data.cameras.new('AutoCamera')
cam_auto.lens = 50.0
cam_auto.sensor_width = 36.0
cam_auto.clip_end = 1000.0
ob_auto_camera = bpy.data.objects.new('AutoCamera', cam_auto)
scene.collection.objects.link(ob_auto_camera)
ob_auto_camera.location = (4.04141, -4.84969, 4.69813)
ob_auto_camera.rotation_euler = (1.09748, -7.21219e-08, 0.694738)
scene.camera = ob_auto_camera
light_auto_sun = bpy.data.lights.new('AutoSun', 'SUN')
light_auto_sun.energy = 3.0
light_auto_sun.angle = 0.0523599
ob_auto_sun = bpy.data.objects.new('AutoSun', light_auto_sun)
scene.collection.objects.link(ob_auto_sun)
ob_auto_sun.rotation_euler = (0.872665, 0.174533, 0.523599)
if scene.world is None:
    world_auto = bpy.data.worlds.new('AutoWorld')
    world_auto.color = (0.3, 0.3, 0.3)
    scene.world = world_auto
bpy.context.view_layer.update()
